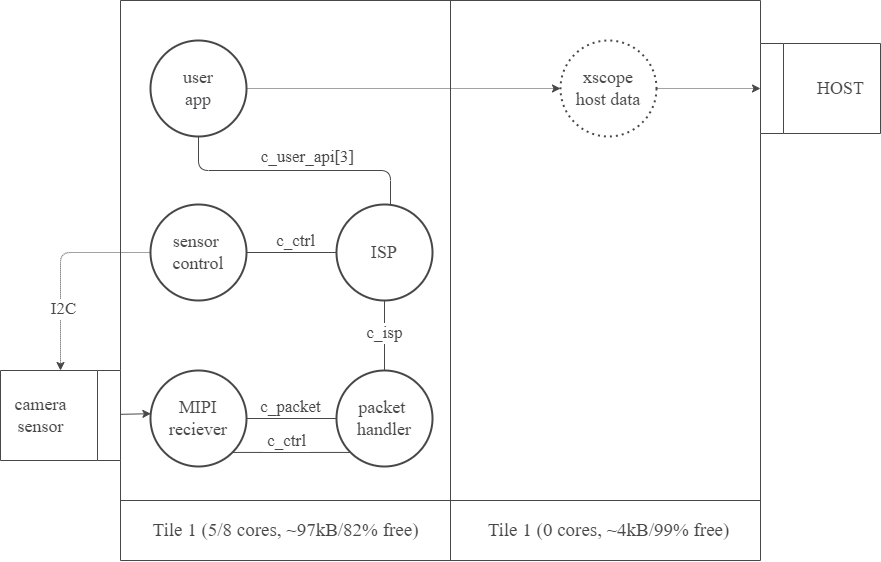

The diagram above was exported from draw.io. Its source (the exported page's mxGraphModel, read from the mxfile embedded in the PNG):
<mxGraphModel dx="1840" dy="1164" grid="1" gridSize="10" guides="1" tooltips="1" connect="1" arrows="1" fold="1" page="1" pageScale="1" pageWidth="827" pageHeight="1169" math="0" shadow="0">
  <root>
    <mxCell id="0" />
    <mxCell id="1" parent="0" />
    <mxCell id="_Njy6bBStKzJT4wu90ZQ-45" style="edgeStyle=Arial Nova Light;rounded=1;orthogonalLoop=1;jettySize=auto;html=1;entryX=0;entryY=0.5;entryDx=0;entryDy=0;strokeColor=#464749;fontFamily=Arial Nova Light;fontColor=#464749;fillColor=#FFFFFF;dashed=1;dashPattern=1 1;" parent="1" source="_Njy6bBStKzJT4wu90ZQ-4" target="_Njy6bBStKzJT4wu90ZQ-12" edge="1">
      <mxGeometry relative="1" as="geometry" />
    </mxCell>
    <mxCell id="_Njy6bBStKzJT4wu90ZQ-4" value="&lt;div style=&quot;font-size: 18px;&quot;&gt;xscope&lt;/div&gt;&lt;div style=&quot;font-size: 18px;&quot;&gt;host data&lt;/div&gt;" style="ellipse;whiteSpace=wrap;html=1;aspect=fixed;strokeColor=#464749;fontFamily=Arial Nova Light;fontColor=#464749;fillColor=#FFFFFF;strokeWidth=2;dashed=1;dashPattern=1 2;" parent="1" vertex="1">
      <mxGeometry x="310" y="280" width="96" height="96" as="geometry" />
    </mxCell>
    <mxCell id="_Njy6bBStKzJT4wu90ZQ-5" value="" style="endArrow=none;html=1;rounded=1;strokeColor=#464749;fontFamily=Arial Nova Light;fontColor=#464749;fillColor=#FFFFFF;" parent="1" edge="1">
      <mxGeometry width="50" height="50" relative="1" as="geometry">
        <mxPoint x="200" y="800" as="sourcePoint" />
        <mxPoint x="200" y="240" as="targetPoint" />
      </mxGeometry>
    </mxCell>
    <mxCell id="_Njy6bBStKzJT4wu90ZQ-6" value="" style="endArrow=none;html=1;rounded=1;strokeColor=#464749;fontFamily=Arial Nova Light;fontColor=#464749;fillColor=#FFFFFF;" parent="1" edge="1">
      <mxGeometry width="50" height="50" relative="1" as="geometry">
        <mxPoint x="-130" y="800" as="sourcePoint" />
        <mxPoint x="-130" y="240" as="targetPoint" />
      </mxGeometry>
    </mxCell>
    <mxCell id="_Njy6bBStKzJT4wu90ZQ-7" value="" style="endArrow=none;html=1;rounded=1;strokeColor=#464749;fontFamily=Arial Nova Light;fontColor=#464749;fillColor=#FFFFFF;" parent="1" edge="1">
      <mxGeometry width="50" height="50" relative="1" as="geometry">
        <mxPoint x="510" y="800" as="sourcePoint" />
        <mxPoint x="510" y="240" as="targetPoint" />
      </mxGeometry>
    </mxCell>
    <mxCell id="_Njy6bBStKzJT4wu90ZQ-8" value="" style="endArrow=none;html=1;rounded=1;strokeColor=#464749;fontFamily=Arial Nova Light;fontColor=#464749;fillColor=#FFFFFF;" parent="1" edge="1">
      <mxGeometry width="50" height="50" relative="1" as="geometry">
        <mxPoint x="-130" y="240" as="sourcePoint" />
        <mxPoint x="510" y="240" as="targetPoint" />
      </mxGeometry>
    </mxCell>
    <mxCell id="_Njy6bBStKzJT4wu90ZQ-9" value="&lt;font style=&quot;font-size: 19px;&quot;&gt;Tile 1 (0 cores, ~4kB/99% free)&lt;/font&gt;" style="text;html=1;align=center;verticalAlign=middle;resizable=0;points=[];autosize=1;strokeColor=none;fillColor=none;fontFamily=Arial Nova Light;fontColor=#464749;" parent="1" vertex="1">
      <mxGeometry x="223" y="750" width="270" height="40" as="geometry" />
    </mxCell>
    <mxCell id="_Njy6bBStKzJT4wu90ZQ-10" value="&lt;font style=&quot;font-size: 19px;&quot;&gt;Tile 1 (5/8 cores, ~97kB/82% free)&lt;/font&gt;" style="text;html=1;align=center;verticalAlign=middle;resizable=0;points=[];autosize=1;strokeColor=none;fillColor=none;fontFamily=Arial Nova Light;fontColor=#464749;" parent="1" vertex="1">
      <mxGeometry x="-110" y="750" width="290" height="40" as="geometry" />
    </mxCell>
    <mxCell id="_Njy6bBStKzJT4wu90ZQ-11" value="" style="endArrow=none;html=1;rounded=1;strokeColor=#464749;fontFamily=Arial Nova Light;fontColor=#464749;fillColor=#FFFFFF;" parent="1" edge="1">
      <mxGeometry width="50" height="50" relative="1" as="geometry">
        <mxPoint x="-130" y="800" as="sourcePoint" />
        <mxPoint x="510" y="800" as="targetPoint" />
      </mxGeometry>
    </mxCell>
    <mxCell id="_Njy6bBStKzJT4wu90ZQ-12" value="" style="swimlane;horizontal=0;whiteSpace=wrap;html=1;strokeColor=#464749;fontFamily=Arial Nova Light;fontColor=#464749;fillColor=#FFFFFF;flipV=1;flipH=0;" parent="1" vertex="1">
      <mxGeometry x="510" y="283" width="120" height="90" as="geometry" />
    </mxCell>
    <mxCell id="_Njy6bBStKzJT4wu90ZQ-13" value="&lt;font style=&quot;font-size: 18px;&quot;&gt;HOST&lt;/font&gt;" style="text;html=1;align=center;verticalAlign=middle;resizable=0;points=[];autosize=1;strokeColor=none;fillColor=none;fontFamily=Arial Nova Light;fontColor=#464749;" parent="_Njy6bBStKzJT4wu90ZQ-12" vertex="1">
      <mxGeometry x="45" y="25" width="70" height="40" as="geometry" />
    </mxCell>
    <mxCell id="_Njy6bBStKzJT4wu90ZQ-14" value="" style="endArrow=none;html=1;rounded=1;strokeColor=#464749;fontFamily=Arial Nova Light;fontColor=#464749;fillColor=#FFFFFF;" parent="1" edge="1">
      <mxGeometry width="50" height="50" relative="1" as="geometry">
        <mxPoint x="-130" y="740" as="sourcePoint" />
        <mxPoint x="510" y="740" as="targetPoint" />
      </mxGeometry>
    </mxCell>
    <mxCell id="_Njy6bBStKzJT4wu90ZQ-56" style="edgeStyle=orthogonalEdgeStyle;rounded=1;orthogonalLoop=1;jettySize=auto;html=1;entryX=0.5;entryY=1;entryDx=0;entryDy=0;strokeColor=#464749;fontFamily=Arial Nova Light;fontColor=#464749;fillColor=#FFFFFF;endArrow=none;endFill=0;" parent="1" source="_Njy6bBStKzJT4wu90ZQ-29" target="_Njy6bBStKzJT4wu90ZQ-31" edge="1">
      <mxGeometry relative="1" as="geometry">
        <Array as="points">
          <mxPoint x="140" y="410" />
          <mxPoint x="-52" y="410" />
        </Array>
      </mxGeometry>
    </mxCell>
    <mxCell id="_Njy6bBStKzJT4wu90ZQ-57" value="" style="edgeLabel;html=1;align=center;verticalAlign=middle;resizable=0;points=[];strokeColor=#464749;fontFamily=Arial Nova Light;fontColor=#464749;fillColor=#FFFFFF;" parent="_Njy6bBStKzJT4wu90ZQ-56" vertex="1" connectable="0">
      <mxGeometry x="-0.096" y="1" relative="1" as="geometry">
        <mxPoint as="offset" />
      </mxGeometry>
    </mxCell>
    <mxCell id="_Njy6bBStKzJT4wu90ZQ-59" value="&amp;nbsp;c_user_api[3]&amp;nbsp;" style="edgeLabel;html=1;align=center;verticalAlign=middle;resizable=0;points=[];strokeColor=#464749;fontFamily=Arial Nova Light;fontColor=#464749;fillColor=#FFFFFF;fontSize=17;" parent="_Njy6bBStKzJT4wu90ZQ-56" vertex="1" connectable="0">
      <mxGeometry x="-0.096" y="1" relative="1" as="geometry">
        <mxPoint y="-15" as="offset" />
      </mxGeometry>
    </mxCell>
    <mxCell id="_Njy6bBStKzJT4wu90ZQ-29" value="&lt;div style=&quot;font-size: 18px;&quot;&gt;ISP&lt;/div&gt;" style="ellipse;whiteSpace=wrap;html=1;aspect=fixed;strokeColor=#464749;fontFamily=Arial Nova Light;fontColor=#464749;fillColor=#FFFFFF;strokeWidth=2;" parent="1" vertex="1">
      <mxGeometry x="86" y="444" width="96" height="96" as="geometry" />
    </mxCell>
    <mxCell id="_Njy6bBStKzJT4wu90ZQ-30" value="&lt;div style=&quot;font-size: 18px;&quot;&gt;MIPI&lt;/div&gt;&lt;div style=&quot;font-size: 18px;&quot;&gt;reciever&lt;/div&gt;" style="ellipse;whiteSpace=wrap;html=1;aspect=fixed;strokeColor=#464749;fontFamily=Arial Nova Light;fontColor=#464749;fillColor=#FFFFFF;strokeWidth=2;" parent="1" vertex="1">
      <mxGeometry x="-100" y="610" width="96" height="96" as="geometry" />
    </mxCell>
    <mxCell id="_Njy6bBStKzJT4wu90ZQ-44" style="edgeStyle=Arial Nova Light;rounded=1;orthogonalLoop=1;jettySize=auto;html=1;entryX=0;entryY=0.5;entryDx=0;entryDy=0;strokeColor=#464749;fontFamily=Arial Nova Light;fontColor=#464749;fillColor=#FFFFFF;dashed=1;dashPattern=1 1;" parent="1" source="_Njy6bBStKzJT4wu90ZQ-31" target="_Njy6bBStKzJT4wu90ZQ-4" edge="1">
      <mxGeometry relative="1" as="geometry" />
    </mxCell>
    <mxCell id="_Njy6bBStKzJT4wu90ZQ-31" value="&lt;div style=&quot;font-size: 18px;&quot;&gt;user&lt;/div&gt;&lt;div style=&quot;font-size: 18px;&quot;&gt;app&lt;/div&gt;" style="ellipse;whiteSpace=wrap;html=1;aspect=fixed;strokeColor=#464749;fontFamily=Arial Nova Light;fontColor=#464749;fillColor=#FFFFFF;strokeWidth=2;" parent="1" vertex="1">
      <mxGeometry x="-100" y="280" width="96" height="96" as="geometry" />
    </mxCell>
    <mxCell id="_Njy6bBStKzJT4wu90ZQ-50" style="edgeStyle=orthogonalEdgeStyle;rounded=1;orthogonalLoop=1;jettySize=auto;html=1;exitX=0;exitY=0.5;exitDx=0;exitDy=0;strokeColor=#464749;fontFamily=Arial Nova Light;fontColor=#464749;fillColor=#FFFFFF;dashed=1;dashPattern=1 1;entryX=0.5;entryY=0;entryDx=0;entryDy=0;" parent="1" source="_Njy6bBStKzJT4wu90ZQ-32" target="_Njy6bBStKzJT4wu90ZQ-35" edge="1">
      <mxGeometry relative="1" as="geometry">
        <mxPoint x="-200" y="540" as="targetPoint" />
      </mxGeometry>
    </mxCell>
    <mxCell id="-O1W5LpOMFzi2f4AKpLW-2" value="&amp;nbsp;I2C&amp;nbsp;" style="edgeLabel;html=1;align=center;verticalAlign=middle;resizable=0;points=[];strokeColor=#464749;fontFamily=Arial Nova Light;fontColor=#464749;fillColor=#FFFFFF;fontSize=17;" parent="_Njy6bBStKzJT4wu90ZQ-50" connectable="0" vertex="1">
      <mxGeometry x="0.1346" y="-1" relative="1" as="geometry">
        <mxPoint x="3" y="28" as="offset" />
      </mxGeometry>
    </mxCell>
    <mxCell id="_Njy6bBStKzJT4wu90ZQ-32" value="&lt;div style=&quot;font-size: 18px;&quot;&gt;sensor&amp;nbsp;&lt;/div&gt;&lt;div style=&quot;font-size: 18px;&quot;&gt;control&lt;/div&gt;" style="ellipse;whiteSpace=wrap;html=1;aspect=fixed;strokeColor=#464749;fontFamily=Arial Nova Light;fontColor=#464749;fillColor=#FFFFFF;strokeWidth=2;" parent="1" vertex="1">
      <mxGeometry x="-100" y="444" width="96" height="96" as="geometry" />
    </mxCell>
    <mxCell id="_Njy6bBStKzJT4wu90ZQ-33" value="&lt;div style=&quot;font-size: 18px;&quot;&gt;packet&amp;nbsp;&lt;/div&gt;&lt;div style=&quot;font-size: 18px;&quot;&gt;handler&lt;/div&gt;" style="ellipse;whiteSpace=wrap;html=1;aspect=fixed;strokeColor=#464749;fontFamily=Arial Nova Light;fontColor=#464749;fillColor=#FFFFFF;strokeWidth=2;" parent="1" vertex="1">
      <mxGeometry x="86" y="610" width="96" height="96" as="geometry" />
    </mxCell>
    <mxCell id="_Njy6bBStKzJT4wu90ZQ-35" value="" style="swimlane;horizontal=0;whiteSpace=wrap;html=1;strokeColor=#464749;fontFamily=Arial Nova Light;fontColor=#464749;fillColor=#FFFFFF;flipV=1;flipH=1;" parent="1" vertex="1">
      <mxGeometry x="-250" y="610" width="120" height="90" as="geometry" />
    </mxCell>
    <mxCell id="_Njy6bBStKzJT4wu90ZQ-36" value="&lt;font style=&quot;font-size: 18px;&quot;&gt;camera&lt;/font&gt;&lt;div&gt;&lt;font style=&quot;font-size: 18px;&quot;&gt;sensor&lt;/font&gt;&lt;/div&gt;" style="text;html=1;align=center;verticalAlign=middle;resizable=0;points=[];autosize=1;strokeColor=none;fillColor=none;fontFamily=Arial Nova Light;fontColor=#464749;" parent="_Njy6bBStKzJT4wu90ZQ-35" vertex="1">
      <mxGeometry y="15" width="80" height="60" as="geometry" />
    </mxCell>
    <mxCell id="_Njy6bBStKzJT4wu90ZQ-37" value="" style="endArrow=none;html=1;rounded=1;strokeColor=#464749;fontFamily=Arial Nova Light;fontColor=#464749;fillColor=#FFFFFF;entryX=0.5;entryY=0;entryDx=0;entryDy=0;fontSize=10;" parent="1" target="_Njy6bBStKzJT4wu90ZQ-33" edge="1">
      <mxGeometry width="50" height="50" relative="1" as="geometry">
        <mxPoint x="134" y="540" as="sourcePoint" />
        <mxPoint x="134" y="385" as="targetPoint" />
      </mxGeometry>
    </mxCell>
    <mxCell id="_Njy6bBStKzJT4wu90ZQ-38" value="&amp;nbsp;c_isp&amp;nbsp;" style="edgeLabel;html=1;align=center;verticalAlign=middle;resizable=0;points=[];strokeColor=#464749;fontFamily=Arial Nova Light;fontColor=#464749;fillColor=#FFFFFF;fontSize=17;labelBorderColor=none;spacingLeft=10;spacingRight=11;" parent="_Njy6bBStKzJT4wu90ZQ-37" vertex="1" connectable="0">
      <mxGeometry x="-0.0885" relative="1" as="geometry">
        <mxPoint as="offset" />
      </mxGeometry>
    </mxCell>
    <mxCell id="_Njy6bBStKzJT4wu90ZQ-39" value="" style="endArrow=none;html=1;rounded=1;strokeColor=#464749;fontFamily=Arial Nova Light;fontColor=#464749;fillColor=#FFFFFF;entryX=1;entryY=0.5;entryDx=0;entryDy=0;exitX=0;exitY=0.5;exitDx=0;exitDy=0;fontSize=10;" parent="1" source="_Njy6bBStKzJT4wu90ZQ-29" target="_Njy6bBStKzJT4wu90ZQ-32" edge="1">
      <mxGeometry width="50" height="50" relative="1" as="geometry">
        <mxPoint x="113" y="775" as="sourcePoint" />
        <mxPoint x="113" y="710.9999999999995" as="targetPoint" />
      </mxGeometry>
    </mxCell>
    <mxCell id="_Njy6bBStKzJT4wu90ZQ-40" value="&amp;nbsp;c_ctrl&amp;nbsp;" style="edgeLabel;html=1;align=center;verticalAlign=middle;resizable=0;points=[];strokeColor=#464749;fontFamily=Arial Nova Light;fontColor=#464749;fillColor=#FFFFFF;fontSize=17;labelBorderColor=none;spacingLeft=10;spacingRight=11;labelBackgroundColor=default;" parent="_Njy6bBStKzJT4wu90ZQ-39" vertex="1" connectable="0">
      <mxGeometry x="-0.0885" relative="1" as="geometry">
        <mxPoint y="-12" as="offset" />
      </mxGeometry>
    </mxCell>
    <mxCell id="_Njy6bBStKzJT4wu90ZQ-42" value="" style="endArrow=none;html=1;rounded=1;strokeColor=#464749;fontFamily=Arial Nova Light;fontColor=#464749;fillColor=#FFFFFF;exitX=1;exitY=1;exitDx=0;exitDy=0;fontSize=10;entryX=0;entryY=1;entryDx=0;entryDy=0;" parent="1" source="_Njy6bBStKzJT4wu90ZQ-30" target="_Njy6bBStKzJT4wu90ZQ-33" edge="1">
      <mxGeometry width="50" height="50" relative="1" as="geometry">
        <mxPoint x="86" y="823" as="sourcePoint" />
        <mxPoint x="-52" y="760" as="targetPoint" />
      </mxGeometry>
    </mxCell>
    <mxCell id="_Njy6bBStKzJT4wu90ZQ-43" value="&amp;nbsp;c_ctrl&amp;nbsp;" style="edgeLabel;html=1;align=center;verticalAlign=middle;resizable=0;points=[];strokeColor=#464749;fontFamily=Arial Nova Light;fontColor=#464749;fillColor=#FFFFFF;fontSize=17;labelBorderColor=none;spacingLeft=10;spacingRight=11;labelBackgroundColor=default;" parent="_Njy6bBStKzJT4wu90ZQ-42" vertex="1" connectable="0">
      <mxGeometry x="-0.0885" relative="1" as="geometry">
        <mxPoint y="-11" as="offset" />
      </mxGeometry>
    </mxCell>
    <mxCell id="_Njy6bBStKzJT4wu90ZQ-46" style="edgeStyle=Arial Nova Light;rounded=1;orthogonalLoop=1;jettySize=auto;html=1;entryX=0.004;entryY=0.45;entryDx=0;entryDy=0;entryPerimeter=0;strokeColor=#464749;fontFamily=Arial Nova Light;fontColor=#464749;fillColor=#FFFFFF;" parent="1" source="_Njy6bBStKzJT4wu90ZQ-35" target="_Njy6bBStKzJT4wu90ZQ-30" edge="1">
      <mxGeometry relative="1" as="geometry" />
    </mxCell>
    <mxCell id="_Njy6bBStKzJT4wu90ZQ-47" value="" style="endArrow=none;html=1;rounded=1;strokeColor=#464749;fontFamily=Arial Nova Light;fontColor=#464749;fillColor=#FFFFFF;entryX=1;entryY=0.5;entryDx=0;entryDy=0;fontSize=10;" parent="1" source="_Njy6bBStKzJT4wu90ZQ-33" target="_Njy6bBStKzJT4wu90ZQ-30" edge="1">
      <mxGeometry width="50" height="50" relative="1" as="geometry">
        <mxPoint x="133.5" y="775" as="sourcePoint" />
        <mxPoint x="133.5" y="710.9999999999995" as="targetPoint" />
      </mxGeometry>
    </mxCell>
    <mxCell id="_Njy6bBStKzJT4wu90ZQ-48" value="&amp;nbsp;c_packet&amp;nbsp;" style="edgeLabel;html=1;align=center;verticalAlign=middle;resizable=0;points=[];strokeColor=#464749;fontFamily=Arial Nova Light;fontColor=#464749;fillColor=#FFFFFF;fontSize=17;labelBorderColor=none;spacingLeft=10;spacingRight=11;labelBackgroundColor=default;" parent="_Njy6bBStKzJT4wu90ZQ-47" vertex="1" connectable="0">
      <mxGeometry x="-0.0885" relative="1" as="geometry">
        <mxPoint x="-5" y="-12" as="offset" />
      </mxGeometry>
    </mxCell>
  </root>
</mxGraphModel>